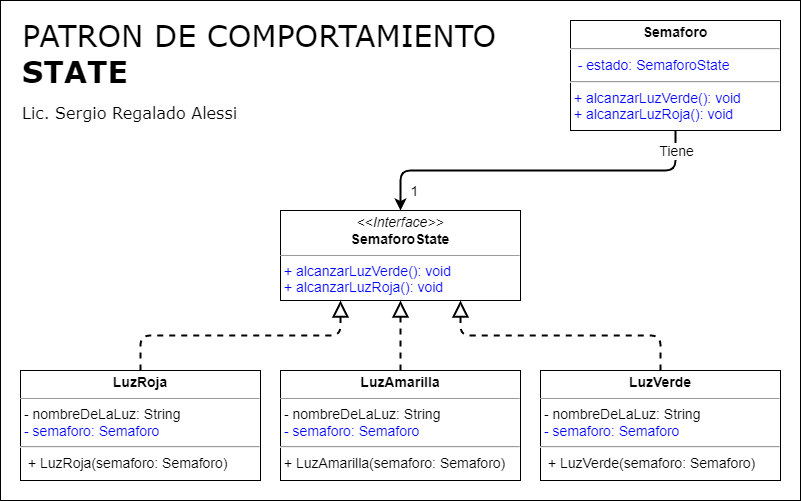

The diagram above was exported from draw.io. Its source (the exported page's mxGraphModel, read from the mxfile embedded in the PNG):
<mxGraphModel dx="1935" dy="563" grid="1" gridSize="10" guides="1" tooltips="1" connect="1" arrows="1" fold="1" page="1" pageScale="1" pageWidth="827" pageHeight="1169" math="0" shadow="0">
  <root>
    <mxCell id="0" />
    <mxCell id="1" parent="0" />
    <mxCell id="3EtN-2omFHOpX5m-fiUx-1" value="&lt;span style=&quot;font-weight: normal;&quot;&gt;PATRON DE COMPORTAMIENTO&lt;/span&gt;&lt;br&gt;STATE&lt;font style=&quot;font-size: 16px;&quot;&gt;&lt;br&gt;&lt;font style=&quot;font-size: 16px; font-weight: normal;&quot;&gt;Lic. Sergio Regalado Alessi&lt;/font&gt;&lt;/font&gt;" style="rounded=0;whiteSpace=wrap;html=1;align=left;verticalAlign=top;fontSize=30;fontStyle=1;spacingTop=10;spacing=2;spacingLeft=20;fontFamily=Verdana;" parent="1" vertex="1">
      <mxGeometry x="-813" y="10" width="800" height="500" as="geometry" />
    </mxCell>
    <mxCell id="AUnskOq9udDo7EtOKgZE-20" value="&lt;p style=&quot;margin: 4px 0px 0px; text-align: center;&quot;&gt;&lt;font style=&quot;&quot;&gt;&lt;span style=&quot;font-size: 14px;&quot;&gt;&lt;b&gt;LuzAmarilla&lt;/b&gt;&lt;/span&gt;&lt;br&gt;&lt;/font&gt;&lt;/p&gt;&lt;hr style=&quot;font-size: 14px;&quot; size=&quot;1&quot;&gt;&lt;p style=&quot;margin: 0px 0px 0px 4px; font-size: 14px;&quot;&gt;&lt;/p&gt;&lt;p style=&quot;font-size: 14px; margin: 0px 0px 0px 4px;&quot;&gt;- nombreDeLaLuz: String&lt;/p&gt;&lt;p style=&quot;font-size: 14px; margin: 0px 0px 0px 4px;&quot;&gt;&lt;font color=&quot;#0000ff&quot;&gt;- semaforo: Semaforo&lt;/font&gt;&lt;/p&gt;&lt;hr style=&quot;font-size: 14px;&quot;&gt;&lt;p style=&quot;font-size: 14px; margin: 0px 0px 0px 4px;&quot;&gt;&lt;/p&gt;&lt;p style=&quot;font-size: 14px; margin: 0px 0px 0px 4px;&quot;&gt;&lt;/p&gt;&lt;span style=&quot;font-size: 14px;&quot;&gt;&amp;nbsp;+ LuzAmarilla(&lt;/span&gt;&lt;span style=&quot;font-size: 14px;&quot;&gt;semaforo: Semaforo&lt;/span&gt;&lt;span style=&quot;background-color: initial; font-size: 14px;&quot;&gt;)&lt;/span&gt;&lt;span style=&quot;font-size: 14px;&quot;&gt;&lt;br&gt;&lt;/span&gt;&lt;p style=&quot;margin:0px;margin-left:4px;&quot;&gt;&lt;/p&gt;" style="verticalAlign=top;align=left;overflow=fill;fontSize=12;fontFamily=Helvetica;html=1;" parent="1" vertex="1">
      <mxGeometry x="-533" y="380" width="240" height="110" as="geometry" />
    </mxCell>
    <mxCell id="EgHWO6ruCgLgJOd6qp-5-2" value="&lt;p style=&quot;margin: 4px 0px 0px; text-align: center;&quot;&gt;&lt;b&gt;Semaforo&lt;/b&gt;&lt;br&gt;&lt;/p&gt;&lt;hr style=&quot;font-size: 14px;&quot;&gt;&lt;p style=&quot;margin: 0px 0px 0px 4px; font-size: 14px;&quot;&gt;&lt;/p&gt;&lt;span style=&quot;background-color: initial;&quot;&gt;&amp;nbsp;&lt;font color=&quot;#0000ff&quot;&gt; - estado: SemaforoState&lt;/font&gt;&lt;/span&gt;&lt;font color=&quot;#0000ff&quot;&gt;&lt;br&gt;&lt;/font&gt;&lt;hr style=&quot;font-size: 14px;&quot;&gt;&lt;span style=&quot;color: rgb(0, 0, 255);&quot;&gt;&amp;nbsp;+ alcanzarLuzVerde(): void&lt;/span&gt;&lt;p style=&quot;margin: 0px 0px 0px 4px;&quot;&gt;&lt;span style=&quot;color: rgb(0, 0, 255); background-color: initial;&quot;&gt;+ alcanzarLuzRoja(): void&lt;/span&gt;&lt;br&gt;&lt;/p&gt;" style="verticalAlign=top;align=left;overflow=fill;fontSize=14;fontFamily=Helvetica;html=1;" parent="1" vertex="1">
      <mxGeometry x="-243" y="30" width="210" height="110" as="geometry" />
    </mxCell>
    <mxCell id="EgHWO6ruCgLgJOd6qp-5-7" value="&lt;p style=&quot;margin: 4px 0px 0px; text-align: center;&quot;&gt;&lt;font style=&quot;&quot;&gt;&lt;span style=&quot;font-size: 14px;&quot;&gt;&lt;b&gt;LuzRoja&lt;/b&gt;&lt;/span&gt;&lt;br&gt;&lt;/font&gt;&lt;/p&gt;&lt;hr style=&quot;font-size: 14px;&quot; size=&quot;1&quot;&gt;&lt;p style=&quot;margin: 0px 0px 0px 4px; font-size: 14px;&quot;&gt;&lt;/p&gt;&lt;p style=&quot;font-size: 14px; margin: 0px 0px 0px 4px;&quot;&gt;- nombreDeLaLuz: String&lt;/p&gt;&lt;p style=&quot;font-size: 14px; margin: 0px 0px 0px 4px;&quot;&gt;&lt;font color=&quot;#0000ff&quot;&gt;- semaforo: Semaforo&lt;/font&gt;&lt;/p&gt;&lt;hr style=&quot;font-size: 14px;&quot;&gt;&lt;p style=&quot;font-size: 14px; margin: 0px 0px 0px 4px;&quot;&gt;&lt;/p&gt;&lt;p style=&quot;font-size: 14px; margin: 0px 0px 0px 4px;&quot;&gt;&lt;/p&gt;&lt;p style=&quot;font-size: 14px; margin: 0px 0px 0px 4px;&quot;&gt;&amp;nbsp;+ LuzRoja(semaforo: Semaforo&lt;span style=&quot;background-color: initial;&quot;&gt;)&lt;/span&gt;&lt;br&gt;&lt;/p&gt;&lt;p style=&quot;margin:0px;margin-left:4px;&quot;&gt;&lt;/p&gt;" style="verticalAlign=top;align=left;overflow=fill;fontSize=12;fontFamily=Helvetica;html=1;" parent="1" vertex="1">
      <mxGeometry x="-793" y="380" width="240" height="110" as="geometry" />
    </mxCell>
    <mxCell id="EgHWO6ruCgLgJOd6qp-5-10" value="&lt;p style=&quot;margin: 4px 0px 0px; text-align: center;&quot;&gt;&lt;font style=&quot;&quot;&gt;&lt;span style=&quot;font-size: 14px;&quot;&gt;&lt;b&gt;LuzVerde&lt;/b&gt;&lt;/span&gt;&lt;br&gt;&lt;/font&gt;&lt;/p&gt;&lt;hr style=&quot;font-size: 14px;&quot; size=&quot;1&quot;&gt;&lt;p style=&quot;margin: 0px 0px 0px 4px; font-size: 14px;&quot;&gt;&lt;/p&gt;&lt;p style=&quot;font-size: 14px; margin: 0px 0px 0px 4px;&quot;&gt;- nombreDeLaLuz: String&lt;/p&gt;&lt;p style=&quot;font-size: 14px; margin: 0px 0px 0px 4px;&quot;&gt;&lt;font color=&quot;#0000ff&quot;&gt;- semaforo: Semaforo&lt;/font&gt;&lt;/p&gt;&lt;hr style=&quot;font-size: 14px;&quot;&gt;&lt;p style=&quot;font-size: 14px; margin: 0px 0px 0px 4px;&quot;&gt;&lt;/p&gt;&lt;p style=&quot;font-size: 14px; margin: 0px 0px 0px 4px;&quot;&gt;&lt;/p&gt;&lt;p style=&quot;font-size: 14px; margin: 0px 0px 0px 4px;&quot;&gt;&amp;nbsp;+ LuzVerde(semaforo: Semaforo&lt;span style=&quot;background-color: initial;&quot;&gt;)&lt;/span&gt;&lt;br&gt;&lt;/p&gt;&lt;p style=&quot;margin:0px;margin-left:4px;&quot;&gt;&lt;/p&gt;" style="verticalAlign=top;align=left;overflow=fill;fontSize=12;fontFamily=Helvetica;html=1;" parent="1" vertex="1">
      <mxGeometry x="-273" y="380" width="240" height="110" as="geometry" />
    </mxCell>
    <mxCell id="xg2-5Mkqf_iOdc0eSr3_-1" style="edgeStyle=orthogonalEdgeStyle;rounded=1;orthogonalLoop=1;jettySize=auto;html=1;endArrow=classic;endFill=1;startSize=6;endSize=6;strokeWidth=2;exitX=0.5;exitY=1;exitDx=0;exitDy=0;entryX=0.5;entryY=0;entryDx=0;entryDy=0;" parent="1" source="EgHWO6ruCgLgJOd6qp-5-2" target="xg2-5Mkqf_iOdc0eSr3_-2" edge="1">
      <mxGeometry relative="1" as="geometry">
        <Array as="points" />
        <mxPoint x="-103" y="150" as="sourcePoint" />
        <mxPoint x="-273" y="210" as="targetPoint" />
      </mxGeometry>
    </mxCell>
    <mxCell id="xg2-5Mkqf_iOdc0eSr3_-6" value="Tiene" style="edgeLabel;html=1;align=center;verticalAlign=middle;resizable=0;points=[];fontSize=14;fontColor=#000000;" parent="xg2-5Mkqf_iOdc0eSr3_-1" vertex="1" connectable="0">
      <mxGeometry x="-0.6676" y="2" relative="1" as="geometry">
        <mxPoint x="19" y="-22" as="offset" />
      </mxGeometry>
    </mxCell>
    <mxCell id="xg2-5Mkqf_iOdc0eSr3_-7" value="1" style="edgeLabel;html=1;align=center;verticalAlign=middle;resizable=0;points=[];fontSize=14;fontColor=#000000;" parent="xg2-5Mkqf_iOdc0eSr3_-1" vertex="1" connectable="0">
      <mxGeometry x="0.6684" y="-1" relative="1" as="geometry">
        <mxPoint x="-6" y="21" as="offset" />
      </mxGeometry>
    </mxCell>
    <mxCell id="xg2-5Mkqf_iOdc0eSr3_-2" value="&lt;p style=&quot;margin: 4px 0px 0px; text-align: center; font-size: 14px;&quot;&gt;&lt;font style=&quot;font-size: 14px;&quot;&gt;&lt;i style=&quot;&quot;&gt;&amp;lt;&amp;lt;Interface&amp;gt;&amp;gt;&lt;/i&gt;&lt;br&gt;&lt;b style=&quot;&quot;&gt;SemaforoState&lt;/b&gt;&lt;/font&gt;&lt;/p&gt;&lt;hr style=&quot;font-size: 14px;&quot; size=&quot;1&quot;&gt;&lt;p style=&quot;margin: 0px 0px 0px 4px; font-size: 14px;&quot;&gt;&lt;span style=&quot;color: rgb(0, 0, 255);&quot;&gt;+&amp;nbsp;&lt;/span&gt;&lt;span style=&quot;color: rgb(0, 0, 255);&quot;&gt;alcanzarLuzVerde&lt;/span&gt;&lt;span style=&quot;color: rgb(0, 0, 255);&quot;&gt;(): void&lt;/span&gt;&lt;/p&gt;&lt;p style=&quot;font-size: 14px; margin: 0px 0px 0px 4px;&quot;&gt;&lt;span style=&quot;color: rgb(0, 0, 255); background-color: initial;&quot;&gt;+&amp;nbsp;&lt;/span&gt;&lt;span style=&quot;color: rgb(0, 0, 255);&quot;&gt;alcanzarLuzRoja&lt;/span&gt;&lt;span style=&quot;color: rgb(0, 0, 255); background-color: initial;&quot;&gt;(): void&lt;/span&gt;&lt;/p&gt;" style="verticalAlign=top;align=left;overflow=fill;fontSize=12;fontFamily=Helvetica;html=1;fontColor=#000000;" parent="1" vertex="1">
      <mxGeometry x="-533" y="220" width="240" height="90" as="geometry" />
    </mxCell>
    <mxCell id="xg2-5Mkqf_iOdc0eSr3_-3" value="" style="endArrow=block;dashed=1;endFill=0;endSize=12;html=1;rounded=1;fontSize=14;fontColor=#0000FF;strokeWidth=2;exitX=0.5;exitY=0;exitDx=0;exitDy=0;entryX=0.25;entryY=1;entryDx=0;entryDy=0;edgeStyle=orthogonalEdgeStyle;" parent="1" source="EgHWO6ruCgLgJOd6qp-5-7" target="xg2-5Mkqf_iOdc0eSr3_-2" edge="1">
      <mxGeometry width="160" relative="1" as="geometry">
        <mxPoint x="287" y="195" as="sourcePoint" />
        <mxPoint x="347" y="230" as="targetPoint" />
      </mxGeometry>
    </mxCell>
    <mxCell id="xg2-5Mkqf_iOdc0eSr3_-4" value="" style="endArrow=block;dashed=1;endFill=0;endSize=12;html=1;rounded=1;fontSize=14;fontColor=#0000FF;strokeWidth=2;exitX=0.5;exitY=0;exitDx=0;exitDy=0;entryX=0.75;entryY=1;entryDx=0;entryDy=0;edgeStyle=orthogonalEdgeStyle;" parent="1" source="EgHWO6ruCgLgJOd6qp-5-10" target="xg2-5Mkqf_iOdc0eSr3_-2" edge="1">
      <mxGeometry width="160" relative="1" as="geometry">
        <mxPoint x="-263" y="430" as="sourcePoint" />
        <mxPoint x="-263" y="300" as="targetPoint" />
      </mxGeometry>
    </mxCell>
    <mxCell id="xg2-5Mkqf_iOdc0eSr3_-5" value="" style="endArrow=block;dashed=1;endFill=0;endSize=12;html=1;rounded=1;fontSize=14;fontColor=#0000FF;strokeWidth=2;exitX=0.5;exitY=0;exitDx=0;exitDy=0;entryX=0.5;entryY=1;entryDx=0;entryDy=0;edgeStyle=orthogonalEdgeStyle;" parent="1" source="AUnskOq9udDo7EtOKgZE-20" target="xg2-5Mkqf_iOdc0eSr3_-2" edge="1">
      <mxGeometry width="160" relative="1" as="geometry">
        <mxPoint x="-253" y="440" as="sourcePoint" />
        <mxPoint x="-253" y="310" as="targetPoint" />
      </mxGeometry>
    </mxCell>
  </root>
</mxGraphModel>